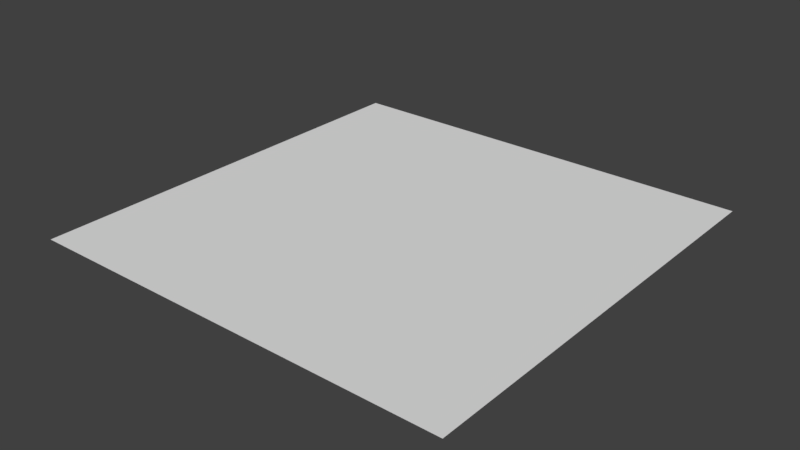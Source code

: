 # Source: Driftless_Grass_0.blend  (saved by Blender 2.79.0; exported with 4.5.12 LTS)
import bpy
from mathutils import Matrix  # noqa: F401  (used for matrix-valued properties, if any)

bpy.ops.wm.read_factory_settings(use_empty=True)
scene = bpy.context.scene
scene.name = 'Scene'

# ---- collections
col_collection_1 = bpy.data.collections.new('Collection 1'); scene.collection.children.link(col_collection_1)

# ---- world
world_world = bpy.data.worlds.new('World'); scene.world = world_world
world_world.color = (0.05088, 0.05088, 0.05088)
world_world.use_sun_shadow = False
world_world.sun_shadow_jitter_overblur = 0.0
world_world.cycles.sampling_method = 'MANUAL'

# ---- meshes
me_plane = bpy.data.meshes.new('Plane')
me_plane.from_pydata([(-10.0, -10.0, 0.0), (10.0, -10.0, 0.0), (-10.0, 10.0, 0.0), (10.0, 10.0, 0.0)], [], [(0, 1, 3, 2)])
_uv = me_plane.uv_layers.new(name='UVMap')
_uv.uv.foreach_set('vector', [-0.7497, -0.7497, 1.75, -0.7497, 1.75, 1.75, -0.7497, 1.75])
me_plane.use_remesh_preserve_volume = False
me_plane.use_remesh_preserve_attributes = False
me_plane.use_mirror_vertex_groups = False
me_plane.update()

# ---- objects
ob_model_2 = bpy.data.objects.new('Model_2', me_plane)

# ---- transforms, parenting, visibility, modifiers, constraints
ob_model_2.location = (0.0, 0.0, 0.0)
ob_model_2.lineart.crease_threshold = 0.0

# ---- collection membership
col_collection_1.objects.link(ob_model_2)

# ---- scene / render settings (as saved in the file)
scene.frame_start = 1; scene.frame_end = 250; scene.frame_set(1)
scene.render.engine = 'BLENDER_EEVEE_NEXT'
scene.render.resolution_percentage = 50
scene.render.dither_intensity = 0.0
scene.cycles.use_denoising = False
scene.cycles.samples = 128
scene.cycles.sampling_pattern = 'TABULATED_SOBOL'
scene.cycles.use_adaptive_sampling = False
scene.cycles.use_light_tree = False
scene.cycles.blur_glossy = 0.0
scene.cycles.sample_clamp_indirect = 0.0
scene.view_settings.view_transform = 'Standard'
bpy.context.view_layer.update()

# ---- added for rendering (the .blend has no active camera and no usable light): camera, sun
cam_auto = bpy.data.cameras.new('AutoCamera')
cam_auto.lens = 50.0
cam_auto.sensor_width = 36.0
cam_auto.clip_end = 1000.0
ob_auto_camera = bpy.data.objects.new('AutoCamera', cam_auto)
scene.collection.objects.link(ob_auto_camera)
ob_auto_camera.location = (26.1693, -31.4032, 20.9354)
ob_auto_camera.rotation_euler = (1.09748, -7.21219e-08, 0.694738)
scene.camera = ob_auto_camera
light_auto_sun = bpy.data.lights.new('AutoSun', 'SUN')
light_auto_sun.energy = 3.0
light_auto_sun.angle = 0.0523599
ob_auto_sun = bpy.data.objects.new('AutoSun', light_auto_sun)
scene.collection.objects.link(ob_auto_sun)
ob_auto_sun.rotation_euler = (0.872665, 0.174533, 0.523599)
bpy.context.view_layer.update()

